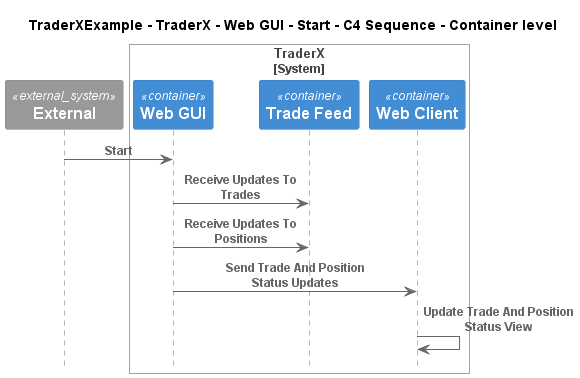

The diagram above was rendered by PlantUML. Its source (embedded in the PNG):
@startuml
!include ..\..\..\..\..\..\..\.c4s\C4_Sequence.puml

title TraderXExample - TraderX - Web GUI - Start - C4 Sequence - Container level

System_Ext(C4InterFlow.SoftwareSystems.ExternalSystem, "External", "")

System_Boundary(TraderXExample.SoftwareSystems.TraderX, "TraderX")
    Container(TraderXExample.SoftwareSystems.TraderX.Containers.WebGUI, "Web GUI", "", "Allows employees to manage accounts and book trades")
    ContainerQueue(TraderXExample.SoftwareSystems.TraderX.Containers.TradeFeed, "Trade Feed", "", "Message bus for streaming updates to trades and positions")
    Container(TraderXExample.SoftwareSystems.TraderX.Containers.WebClient, "Web Client", "", "Browser based web interface for TraderX")
Boundary_End()

Rel(C4InterFlow.SoftwareSystems.ExternalSystem, TraderXExample.SoftwareSystems.TraderX.Containers.WebGUI, "Start")
Rel(TraderXExample.SoftwareSystems.TraderX.Containers.WebGUI, TraderXExample.SoftwareSystems.TraderX.Containers.TradeFeed, "Receive Updates To Trades")
Rel(TraderXExample.SoftwareSystems.TraderX.Containers.WebGUI, TraderXExample.SoftwareSystems.TraderX.Containers.TradeFeed, "Receive Updates To Positions")
Rel(TraderXExample.SoftwareSystems.TraderX.Containers.WebGUI, TraderXExample.SoftwareSystems.TraderX.Containers.WebClient, "Send Trade And Position Status Updates")
Rel(TraderXExample.SoftwareSystems.TraderX.Containers.WebClient, TraderXExample.SoftwareSystems.TraderX.Containers.WebClient, "Update Trade And Position Status View")


@enduml